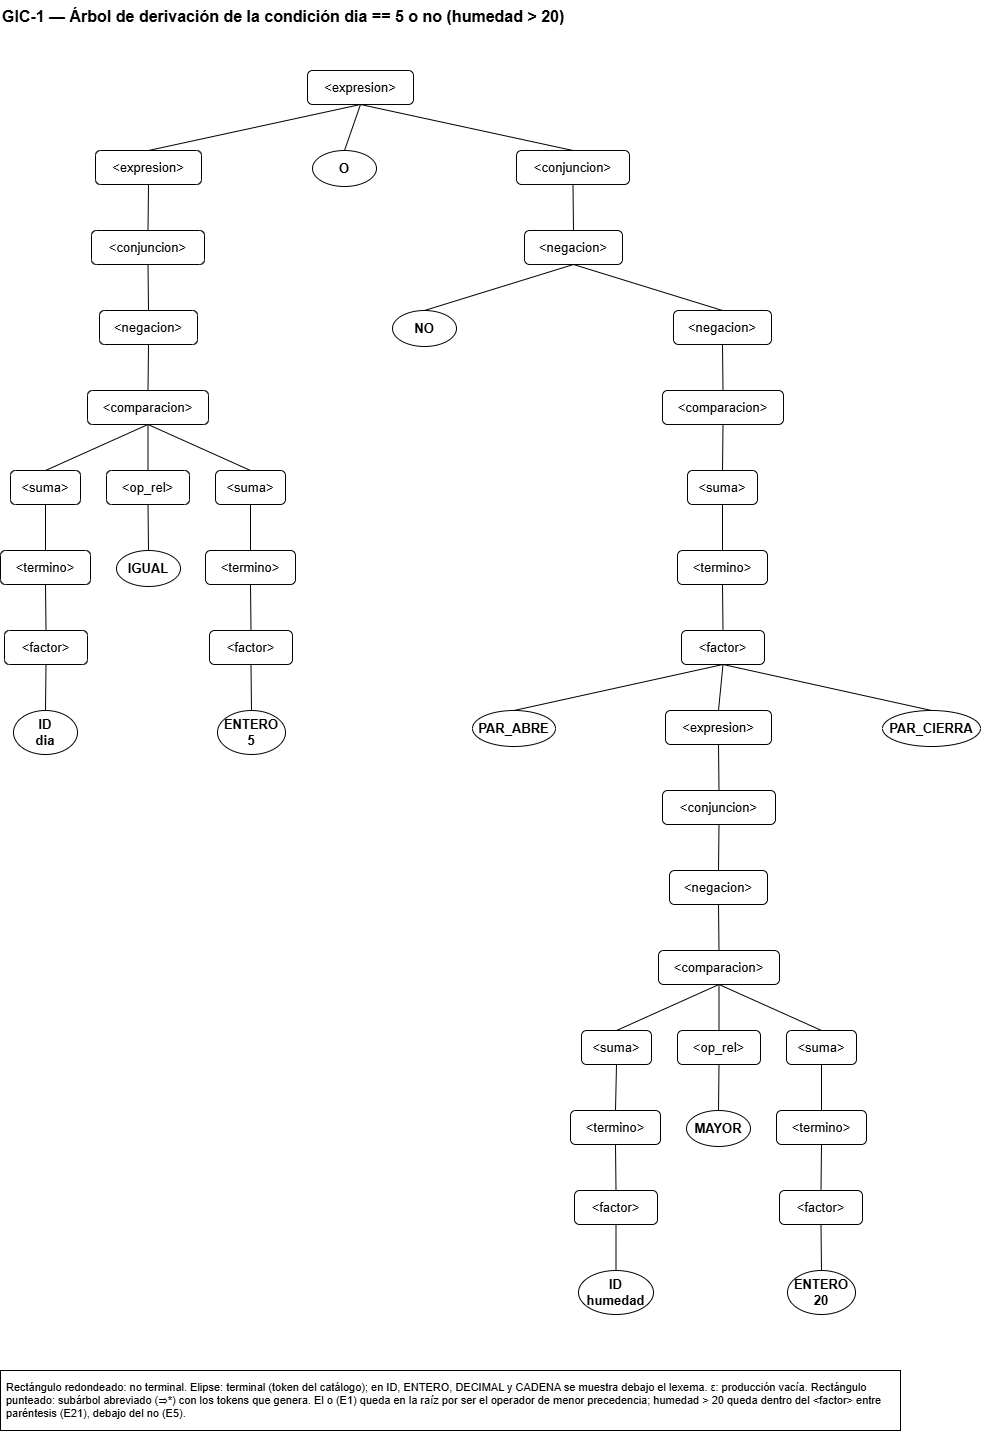

The diagram above was exported from draw.io. Its source (the exported page's mxGraphModel, read from the mxfile embedded in the PNG):
<mxGraphModel dx="856" dy="513" grid="1" gridSize="10" guides="1" tooltips="1" connect="1" arrows="1" fold="1" page="1" pageScale="1" pageWidth="1060" pageHeight="1490" math="0" shadow="0">
  <root>
    <mxCell id="0" />
    <mxCell id="1" parent="0" />
    <mxCell id="cond_1" parent="1" style="text;html=0;fontSize=16;fontStyle=1;align=left;" value="GIC-1 — Árbol de derivación de la condición dia == 5 o no (humedad &gt; 20)" vertex="1">
      <mxGeometry height="30" width="980" x="40" y="20" as="geometry" />
    </mxCell>
    <mxCell id="cond_2" parent="1" style="rounded=1;whiteSpace=wrap;html=0;fontSize=13;" value="&lt;expresion&gt;" vertex="1">
      <mxGeometry height="34" width="106" x="347" y="90" as="geometry" />
    </mxCell>
    <mxCell id="cond_3" parent="1" style="rounded=1;whiteSpace=wrap;html=0;fontSize=13;" value="&lt;expresion&gt;" vertex="1">
      <mxGeometry height="34" width="106" x="135" y="170" as="geometry" />
    </mxCell>
    <mxCell id="cond_4" parent="1" style="rounded=1;whiteSpace=wrap;html=0;fontSize=13;" value="&lt;conjuncion&gt;" vertex="1">
      <mxGeometry height="34" width="113" x="131" y="250" as="geometry" />
    </mxCell>
    <mxCell id="cond_5" parent="1" style="rounded=1;whiteSpace=wrap;html=0;fontSize=13;" value="&lt;negacion&gt;" vertex="1">
      <mxGeometry height="34" width="98" x="139" y="330" as="geometry" />
    </mxCell>
    <mxCell id="cond_6" parent="1" style="rounded=1;whiteSpace=wrap;html=0;fontSize=13;" value="&lt;comparacion&gt;" vertex="1">
      <mxGeometry height="34" width="121" x="127" y="410" as="geometry" />
    </mxCell>
    <mxCell id="cond_7" parent="1" style="rounded=1;whiteSpace=wrap;html=0;fontSize=13;" value="&lt;suma&gt;" vertex="1">
      <mxGeometry height="34" width="70" x="50" y="490" as="geometry" />
    </mxCell>
    <mxCell id="cond_8" parent="1" style="rounded=1;whiteSpace=wrap;html=0;fontSize=13;" value="&lt;termino&gt;" vertex="1">
      <mxGeometry height="34" width="90" x="40" y="570" as="geometry" />
    </mxCell>
    <mxCell id="cond_9" parent="1" style="rounded=1;whiteSpace=wrap;html=0;fontSize=13;" value="&lt;factor&gt;" vertex="1">
      <mxGeometry height="34" width="83" x="44" y="650" as="geometry" />
    </mxCell>
    <mxCell id="cond_10" parent="1" style="ellipse;whiteSpace=wrap;html=0;fontSize=13;fontStyle=1;" value="ID&#10;dia" vertex="1">
      <mxGeometry height="44" width="64" x="53" y="730" as="geometry" />
    </mxCell>
    <mxCell id="cond_11" edge="1" parent="1" source="cond_9" style="endArrow=none;html=0;exitX=0.5;exitY=1;exitDx=0;exitDy=0;entryX=0.5;entryY=0;entryDx=0;entryDy=0;" target="cond_10">
      <mxGeometry relative="1" as="geometry" />
    </mxCell>
    <mxCell id="cond_12" edge="1" parent="1" source="cond_8" style="endArrow=none;html=0;exitX=0.5;exitY=1;exitDx=0;exitDy=0;entryX=0.5;entryY=0;entryDx=0;entryDy=0;" target="cond_9">
      <mxGeometry relative="1" as="geometry" />
    </mxCell>
    <mxCell id="cond_13" edge="1" parent="1" source="cond_7" style="endArrow=none;html=0;exitX=0.5;exitY=1;exitDx=0;exitDy=0;entryX=0.5;entryY=0;entryDx=0;entryDy=0;" target="cond_8">
      <mxGeometry relative="1" as="geometry" />
    </mxCell>
    <mxCell id="cond_14" edge="1" parent="1" source="cond_6" style="endArrow=none;html=0;exitX=0.5;exitY=1;exitDx=0;exitDy=0;entryX=0.5;entryY=0;entryDx=0;entryDy=0;" target="cond_7">
      <mxGeometry relative="1" as="geometry" />
    </mxCell>
    <mxCell id="cond_15" parent="1" style="rounded=1;whiteSpace=wrap;html=0;fontSize=13;" value="&lt;op_rel&gt;" vertex="1">
      <mxGeometry height="34" width="83" x="146" y="490" as="geometry" />
    </mxCell>
    <mxCell id="cond_16" parent="1" style="ellipse;whiteSpace=wrap;html=0;fontSize=13;fontStyle=1;" value="IGUAL" vertex="1">
      <mxGeometry height="36" width="64" x="156" y="570" as="geometry" />
    </mxCell>
    <mxCell id="cond_17" edge="1" parent="1" source="cond_15" style="endArrow=none;html=0;exitX=0.5;exitY=1;exitDx=0;exitDy=0;entryX=0.5;entryY=0;entryDx=0;entryDy=0;" target="cond_16">
      <mxGeometry relative="1" as="geometry" />
    </mxCell>
    <mxCell id="cond_18" edge="1" parent="1" source="cond_6" style="endArrow=none;html=0;exitX=0.5;exitY=1;exitDx=0;exitDy=0;entryX=0.5;entryY=0;entryDx=0;entryDy=0;" target="cond_15">
      <mxGeometry relative="1" as="geometry" />
    </mxCell>
    <mxCell id="cond_19" parent="1" style="rounded=1;whiteSpace=wrap;html=0;fontSize=13;" value="&lt;suma&gt;" vertex="1">
      <mxGeometry height="34" width="70" x="255" y="490" as="geometry" />
    </mxCell>
    <mxCell id="cond_20" parent="1" style="rounded=1;whiteSpace=wrap;html=0;fontSize=13;" value="&lt;termino&gt;" vertex="1">
      <mxGeometry height="34" width="90" x="245" y="570" as="geometry" />
    </mxCell>
    <mxCell id="cond_21" parent="1" style="rounded=1;whiteSpace=wrap;html=0;fontSize=13;" value="&lt;factor&gt;" vertex="1">
      <mxGeometry height="34" width="83" x="249" y="650" as="geometry" />
    </mxCell>
    <mxCell id="cond_22" parent="1" style="ellipse;whiteSpace=wrap;html=0;fontSize=13;fontStyle=1;" value="ENTERO&#10;5" vertex="1">
      <mxGeometry height="44" width="68" x="257" y="730" as="geometry" />
    </mxCell>
    <mxCell id="cond_23" edge="1" parent="1" source="cond_21" style="endArrow=none;html=0;exitX=0.5;exitY=1;exitDx=0;exitDy=0;entryX=0.5;entryY=0;entryDx=0;entryDy=0;" target="cond_22">
      <mxGeometry relative="1" as="geometry" />
    </mxCell>
    <mxCell id="cond_24" edge="1" parent="1" source="cond_20" style="endArrow=none;html=0;exitX=0.5;exitY=1;exitDx=0;exitDy=0;entryX=0.5;entryY=0;entryDx=0;entryDy=0;" target="cond_21">
      <mxGeometry relative="1" as="geometry" />
    </mxCell>
    <mxCell id="cond_25" edge="1" parent="1" source="cond_19" style="endArrow=none;html=0;exitX=0.5;exitY=1;exitDx=0;exitDy=0;entryX=0.5;entryY=0;entryDx=0;entryDy=0;" target="cond_20">
      <mxGeometry relative="1" as="geometry" />
    </mxCell>
    <mxCell id="cond_26" edge="1" parent="1" source="cond_6" style="endArrow=none;html=0;exitX=0.5;exitY=1;exitDx=0;exitDy=0;entryX=0.5;entryY=0;entryDx=0;entryDy=0;" target="cond_19">
      <mxGeometry relative="1" as="geometry" />
    </mxCell>
    <mxCell id="cond_27" edge="1" parent="1" source="cond_5" style="endArrow=none;html=0;exitX=0.5;exitY=1;exitDx=0;exitDy=0;entryX=0.5;entryY=0;entryDx=0;entryDy=0;" target="cond_6">
      <mxGeometry relative="1" as="geometry" />
    </mxCell>
    <mxCell id="cond_28" edge="1" parent="1" source="cond_4" style="endArrow=none;html=0;exitX=0.5;exitY=1;exitDx=0;exitDy=0;entryX=0.5;entryY=0;entryDx=0;entryDy=0;" target="cond_5">
      <mxGeometry relative="1" as="geometry" />
    </mxCell>
    <mxCell id="cond_29" edge="1" parent="1" source="cond_3" style="endArrow=none;html=0;exitX=0.5;exitY=1;exitDx=0;exitDy=0;entryX=0.5;entryY=0;entryDx=0;entryDy=0;" target="cond_4">
      <mxGeometry relative="1" as="geometry" />
    </mxCell>
    <mxCell id="cond_30" edge="1" parent="1" source="cond_2" style="endArrow=none;html=0;exitX=0.5;exitY=1;exitDx=0;exitDy=0;entryX=0.5;entryY=0;entryDx=0;entryDy=0;" target="cond_3">
      <mxGeometry relative="1" as="geometry" />
    </mxCell>
    <mxCell id="cond_31" parent="1" style="ellipse;whiteSpace=wrap;html=0;fontSize=13;fontStyle=1;" value="O" vertex="1">
      <mxGeometry height="36" width="64" x="352" y="170" as="geometry" />
    </mxCell>
    <mxCell id="cond_32" edge="1" parent="1" source="cond_2" style="endArrow=none;html=0;exitX=0.5;exitY=1;exitDx=0;exitDy=0;entryX=0.5;entryY=0;entryDx=0;entryDy=0;" target="cond_31">
      <mxGeometry relative="1" as="geometry" />
    </mxCell>
    <mxCell id="cond_33" parent="1" style="rounded=1;whiteSpace=wrap;html=0;fontSize=13;" value="&lt;conjuncion&gt;" vertex="1">
      <mxGeometry height="34" width="113" x="556" y="170" as="geometry" />
    </mxCell>
    <mxCell id="cond_34" parent="1" style="rounded=1;whiteSpace=wrap;html=0;fontSize=13;" value="&lt;negacion&gt;" vertex="1">
      <mxGeometry height="34" width="98" x="564" y="250" as="geometry" />
    </mxCell>
    <mxCell id="cond_35" parent="1" style="ellipse;whiteSpace=wrap;html=0;fontSize=13;fontStyle=1;" value="NO" vertex="1">
      <mxGeometry height="36" width="64" x="432" y="330" as="geometry" />
    </mxCell>
    <mxCell id="cond_36" edge="1" parent="1" source="cond_34" style="endArrow=none;html=0;exitX=0.5;exitY=1;exitDx=0;exitDy=0;entryX=0.5;entryY=0;entryDx=0;entryDy=0;" target="cond_35">
      <mxGeometry relative="1" as="geometry" />
    </mxCell>
    <mxCell id="cond_37" parent="1" style="rounded=1;whiteSpace=wrap;html=0;fontSize=13;" value="&lt;negacion&gt;" vertex="1">
      <mxGeometry height="34" width="98" x="713" y="330" as="geometry" />
    </mxCell>
    <mxCell id="cond_38" parent="1" style="rounded=1;whiteSpace=wrap;html=0;fontSize=13;" value="&lt;comparacion&gt;" vertex="1">
      <mxGeometry height="34" width="121" x="702" y="410" as="geometry" />
    </mxCell>
    <mxCell id="cond_39" parent="1" style="rounded=1;whiteSpace=wrap;html=0;fontSize=13;" value="&lt;suma&gt;" vertex="1">
      <mxGeometry height="34" width="70" x="727" y="490" as="geometry" />
    </mxCell>
    <mxCell id="cond_40" parent="1" style="rounded=1;whiteSpace=wrap;html=0;fontSize=13;" value="&lt;termino&gt;" vertex="1">
      <mxGeometry height="34" width="90" x="717" y="570" as="geometry" />
    </mxCell>
    <mxCell id="cond_41" parent="1" style="rounded=1;whiteSpace=wrap;html=0;fontSize=13;" value="&lt;factor&gt;" vertex="1">
      <mxGeometry height="34" width="83" x="721" y="650" as="geometry" />
    </mxCell>
    <mxCell id="cond_42" parent="1" style="ellipse;whiteSpace=wrap;html=0;fontSize=13;fontStyle=1;" value="PAR_ABRE" vertex="1">
      <mxGeometry height="36" width="83" x="512" y="730" as="geometry" />
    </mxCell>
    <mxCell id="cond_43" edge="1" parent="1" source="cond_41" style="endArrow=none;html=0;exitX=0.5;exitY=1;exitDx=0;exitDy=0;entryX=0.5;entryY=0;entryDx=0;entryDy=0;" target="cond_42">
      <mxGeometry relative="1" as="geometry" />
    </mxCell>
    <mxCell id="cond_44" parent="1" style="rounded=1;whiteSpace=wrap;html=0;fontSize=13;" value="&lt;expresion&gt;" vertex="1">
      <mxGeometry height="34" width="106" x="705" y="730" as="geometry" />
    </mxCell>
    <mxCell id="cond_45" parent="1" style="rounded=1;whiteSpace=wrap;html=0;fontSize=13;" value="&lt;conjuncion&gt;" vertex="1">
      <mxGeometry height="34" width="113" x="702" y="810" as="geometry" />
    </mxCell>
    <mxCell id="cond_46" parent="1" style="rounded=1;whiteSpace=wrap;html=0;fontSize=13;" value="&lt;negacion&gt;" vertex="1">
      <mxGeometry height="34" width="98" x="709" y="890" as="geometry" />
    </mxCell>
    <mxCell id="cond_47" parent="1" style="rounded=1;whiteSpace=wrap;html=0;fontSize=13;" value="&lt;comparacion&gt;" vertex="1">
      <mxGeometry height="34" width="121" x="698" y="970" as="geometry" />
    </mxCell>
    <mxCell id="cond_48" parent="1" style="rounded=1;whiteSpace=wrap;html=0;fontSize=13;" value="&lt;suma&gt;" vertex="1">
      <mxGeometry height="34" width="70" x="621" y="1050" as="geometry" />
    </mxCell>
    <mxCell id="cond_49" parent="1" style="rounded=1;whiteSpace=wrap;html=0;fontSize=13;" value="&lt;termino&gt;" vertex="1">
      <mxGeometry height="34" width="90" x="610" y="1130" as="geometry" />
    </mxCell>
    <mxCell id="cond_50" parent="1" style="rounded=1;whiteSpace=wrap;html=0;fontSize=13;" value="&lt;factor&gt;" vertex="1">
      <mxGeometry height="34" width="83" x="614" y="1210" as="geometry" />
    </mxCell>
    <mxCell id="cond_51" parent="1" style="ellipse;whiteSpace=wrap;html=0;fontSize=13;fontStyle=1;" value="ID&#10;humedad" vertex="1">
      <mxGeometry height="44" width="75" x="618" y="1290" as="geometry" />
    </mxCell>
    <mxCell id="cond_52" edge="1" parent="1" source="cond_50" style="endArrow=none;html=0;exitX=0.5;exitY=1;exitDx=0;exitDy=0;entryX=0.5;entryY=0;entryDx=0;entryDy=0;" target="cond_51">
      <mxGeometry relative="1" as="geometry" />
    </mxCell>
    <mxCell id="cond_53" edge="1" parent="1" source="cond_49" style="endArrow=none;html=0;exitX=0.5;exitY=1;exitDx=0;exitDy=0;entryX=0.5;entryY=0;entryDx=0;entryDy=0;" target="cond_50">
      <mxGeometry relative="1" as="geometry" />
    </mxCell>
    <mxCell id="cond_54" edge="1" parent="1" source="cond_48" style="endArrow=none;html=0;exitX=0.5;exitY=1;exitDx=0;exitDy=0;entryX=0.5;entryY=0;entryDx=0;entryDy=0;" target="cond_49">
      <mxGeometry relative="1" as="geometry" />
    </mxCell>
    <mxCell id="cond_55" edge="1" parent="1" source="cond_47" style="endArrow=none;html=0;exitX=0.5;exitY=1;exitDx=0;exitDy=0;entryX=0.5;entryY=0;entryDx=0;entryDy=0;" target="cond_48">
      <mxGeometry relative="1" as="geometry" />
    </mxCell>
    <mxCell id="cond_56" parent="1" style="rounded=1;whiteSpace=wrap;html=0;fontSize=13;" value="&lt;op_rel&gt;" vertex="1">
      <mxGeometry height="34" width="83" x="717" y="1050" as="geometry" />
    </mxCell>
    <mxCell id="cond_57" parent="1" style="ellipse;whiteSpace=wrap;html=0;fontSize=13;fontStyle=1;" value="MAYOR" vertex="1">
      <mxGeometry height="36" width="64" x="726" y="1130" as="geometry" />
    </mxCell>
    <mxCell id="cond_58" edge="1" parent="1" source="cond_56" style="endArrow=none;html=0;exitX=0.5;exitY=1;exitDx=0;exitDy=0;entryX=0.5;entryY=0;entryDx=0;entryDy=0;" target="cond_57">
      <mxGeometry relative="1" as="geometry" />
    </mxCell>
    <mxCell id="cond_59" edge="1" parent="1" source="cond_47" style="endArrow=none;html=0;exitX=0.5;exitY=1;exitDx=0;exitDy=0;entryX=0.5;entryY=0;entryDx=0;entryDy=0;" target="cond_56">
      <mxGeometry relative="1" as="geometry" />
    </mxCell>
    <mxCell id="cond_60" parent="1" style="rounded=1;whiteSpace=wrap;html=0;fontSize=13;" value="&lt;suma&gt;" vertex="1">
      <mxGeometry height="34" width="70" x="826" y="1050" as="geometry" />
    </mxCell>
    <mxCell id="cond_61" parent="1" style="rounded=1;whiteSpace=wrap;html=0;fontSize=13;" value="&lt;termino&gt;" vertex="1">
      <mxGeometry height="34" width="90" x="816" y="1130" as="geometry" />
    </mxCell>
    <mxCell id="cond_62" parent="1" style="rounded=1;whiteSpace=wrap;html=0;fontSize=13;" value="&lt;factor&gt;" vertex="1">
      <mxGeometry height="34" width="83" x="819" y="1210" as="geometry" />
    </mxCell>
    <mxCell id="cond_63" parent="1" style="ellipse;whiteSpace=wrap;html=0;fontSize=13;fontStyle=1;" value="ENTERO&#10;20" vertex="1">
      <mxGeometry height="44" width="68" x="827" y="1290" as="geometry" />
    </mxCell>
    <mxCell id="cond_64" edge="1" parent="1" source="cond_62" style="endArrow=none;html=0;exitX=0.5;exitY=1;exitDx=0;exitDy=0;entryX=0.5;entryY=0;entryDx=0;entryDy=0;" target="cond_63">
      <mxGeometry relative="1" as="geometry" />
    </mxCell>
    <mxCell id="cond_65" edge="1" parent="1" source="cond_61" style="endArrow=none;html=0;exitX=0.5;exitY=1;exitDx=0;exitDy=0;entryX=0.5;entryY=0;entryDx=0;entryDy=0;" target="cond_62">
      <mxGeometry relative="1" as="geometry" />
    </mxCell>
    <mxCell id="cond_66" edge="1" parent="1" source="cond_60" style="endArrow=none;html=0;exitX=0.5;exitY=1;exitDx=0;exitDy=0;entryX=0.5;entryY=0;entryDx=0;entryDy=0;" target="cond_61">
      <mxGeometry relative="1" as="geometry" />
    </mxCell>
    <mxCell id="cond_67" edge="1" parent="1" source="cond_47" style="endArrow=none;html=0;exitX=0.5;exitY=1;exitDx=0;exitDy=0;entryX=0.5;entryY=0;entryDx=0;entryDy=0;" target="cond_60">
      <mxGeometry relative="1" as="geometry" />
    </mxCell>
    <mxCell id="cond_68" edge="1" parent="1" source="cond_46" style="endArrow=none;html=0;exitX=0.5;exitY=1;exitDx=0;exitDy=0;entryX=0.5;entryY=0;entryDx=0;entryDy=0;" target="cond_47">
      <mxGeometry relative="1" as="geometry" />
    </mxCell>
    <mxCell id="cond_69" edge="1" parent="1" source="cond_45" style="endArrow=none;html=0;exitX=0.5;exitY=1;exitDx=0;exitDy=0;entryX=0.5;entryY=0;entryDx=0;entryDy=0;" target="cond_46">
      <mxGeometry relative="1" as="geometry" />
    </mxCell>
    <mxCell id="cond_70" edge="1" parent="1" source="cond_44" style="endArrow=none;html=0;exitX=0.5;exitY=1;exitDx=0;exitDy=0;entryX=0.5;entryY=0;entryDx=0;entryDy=0;" target="cond_45">
      <mxGeometry relative="1" as="geometry" />
    </mxCell>
    <mxCell id="cond_71" edge="1" parent="1" source="cond_41" style="endArrow=none;html=0;exitX=0.5;exitY=1;exitDx=0;exitDy=0;entryX=0.5;entryY=0;entryDx=0;entryDy=0;" target="cond_44">
      <mxGeometry relative="1" as="geometry" />
    </mxCell>
    <mxCell id="cond_72" parent="1" style="ellipse;whiteSpace=wrap;html=0;fontSize=13;fontStyle=1;" value="PAR_CIERRA" vertex="1">
      <mxGeometry height="36" width="98" x="922" y="730" as="geometry" />
    </mxCell>
    <mxCell id="cond_73" edge="1" parent="1" source="cond_41" style="endArrow=none;html=0;exitX=0.5;exitY=1;exitDx=0;exitDy=0;entryX=0.5;entryY=0;entryDx=0;entryDy=0;" target="cond_72">
      <mxGeometry relative="1" as="geometry" />
    </mxCell>
    <mxCell id="cond_74" edge="1" parent="1" source="cond_40" style="endArrow=none;html=0;exitX=0.5;exitY=1;exitDx=0;exitDy=0;entryX=0.5;entryY=0;entryDx=0;entryDy=0;" target="cond_41">
      <mxGeometry relative="1" as="geometry" />
    </mxCell>
    <mxCell id="cond_75" edge="1" parent="1" source="cond_39" style="endArrow=none;html=0;exitX=0.5;exitY=1;exitDx=0;exitDy=0;entryX=0.5;entryY=0;entryDx=0;entryDy=0;" target="cond_40">
      <mxGeometry relative="1" as="geometry" />
    </mxCell>
    <mxCell id="cond_76" edge="1" parent="1" source="cond_38" style="endArrow=none;html=0;exitX=0.5;exitY=1;exitDx=0;exitDy=0;entryX=0.5;entryY=0;entryDx=0;entryDy=0;" target="cond_39">
      <mxGeometry relative="1" as="geometry" />
    </mxCell>
    <mxCell id="cond_77" edge="1" parent="1" source="cond_37" style="endArrow=none;html=0;exitX=0.5;exitY=1;exitDx=0;exitDy=0;entryX=0.5;entryY=0;entryDx=0;entryDy=0;" target="cond_38">
      <mxGeometry relative="1" as="geometry" />
    </mxCell>
    <mxCell id="cond_78" edge="1" parent="1" source="cond_34" style="endArrow=none;html=0;exitX=0.5;exitY=1;exitDx=0;exitDy=0;entryX=0.5;entryY=0;entryDx=0;entryDy=0;" target="cond_37">
      <mxGeometry relative="1" as="geometry" />
    </mxCell>
    <mxCell id="cond_79" edge="1" parent="1" source="cond_33" style="endArrow=none;html=0;exitX=0.5;exitY=1;exitDx=0;exitDy=0;entryX=0.5;entryY=0;entryDx=0;entryDy=0;" target="cond_34">
      <mxGeometry relative="1" as="geometry" />
    </mxCell>
    <mxCell id="cond_80" edge="1" parent="1" source="cond_2" style="endArrow=none;html=0;exitX=0.5;exitY=1;exitDx=0;exitDy=0;entryX=0.5;entryY=0;entryDx=0;entryDy=0;" target="cond_33">
      <mxGeometry relative="1" as="geometry" />
    </mxCell>
    <mxCell id="cond_81" parent="1" style="text;html=0;fontSize=11;align=left;verticalAlign=top;whiteSpace=wrap;strokeColor=default;spacing=6;" value="Rectángulo redondeado: no terminal. Elipse: terminal (token del catálogo); en ID, ENTERO, DECIMAL y CADENA se muestra debajo el lexema. ε: producción vacía. Rectángulo punteado: subárbol abreviado (⇒*) con los tokens que genera. El o (E1) queda en la raíz por ser el operador de menor precedencia; humedad &gt; 20 queda dentro del &lt;factor&gt; entre paréntesis (E21), debajo del no (E5)." vertex="1">
      <mxGeometry height="60" width="900" x="40" y="1390" as="geometry" />
    </mxCell>
  </root>
</mxGraphModel>